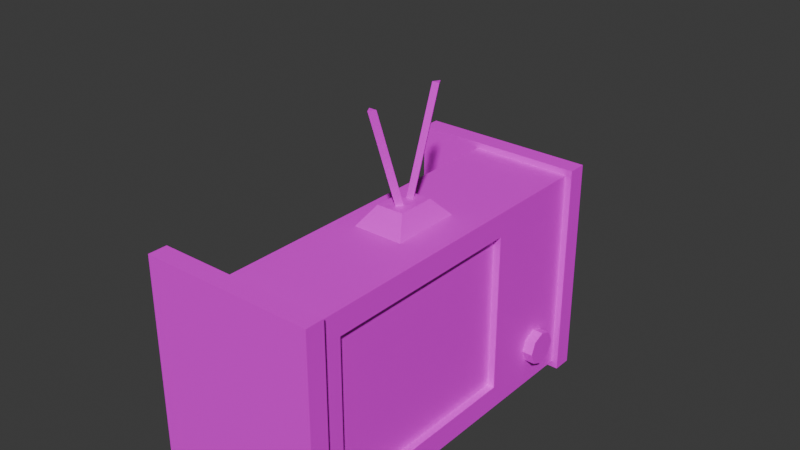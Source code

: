 # Source: frame.blend  (saved by Blender 4.0.36; exported with 4.5.12 LTS)
import bpy
from mathutils import Matrix  # noqa: F401  (used for matrix-valued properties, if any)

bpy.ops.wm.read_factory_settings(use_empty=True)
scene = bpy.context.scene
scene.name = 'Scene'

# ---- collections
col_painting = bpy.data.collections.new('painting'); scene.collection.children.link(col_painting)
col_painting.hide_render = True
col_record = bpy.data.collections.new('record'); scene.collection.children.link(col_record)
col_record.hide_render = True
col_tv = bpy.data.collections.new('Tv'); scene.collection.children.link(col_tv)

# ---- images (referenced by path relative to the original .blend; pixels are not part of the script)
import os
ASSET_DIR = os.environ.get("B2B_ASSET_DIR", "")  # directory of the original .blend (textures are referenced by path, not embedded)
HERE = os.path.dirname(os.path.abspath(__file__))  # packed textures are extracted next to this script under _unpacked/

def load_image(name, relpath, width, height, colorspace="sRGB"):
    """Load a texture the original file referenced (path relative to the .blend, or extracted next to this script)."""
    p = next((c for c in (os.path.join(HERE, relpath), os.path.join(ASSET_DIR, relpath)) if relpath and os.path.exists(c)), "")
    if p:
        img = bpy.data.images.load(p, check_existing=True)
        img.name = name
    else:  # same state as the original file: an image datablock whose file is absent (Cycles renders it pink)
        img = bpy.data.images.new(name, width, height)
        img.source = "FILE"
        img.filepath = "//" + (relpath or name)
    img.colorspace_settings.name = colorspace
    return img
img_frame_png = load_image('frame.png', 'frame.png', 1024, 1024, 'sRGB')
img_smiling_lady_png_001 = load_image('smiling lady.png.001', 'smiling lady.png', 1024, 1024, 'sRGB')
img_record_png = load_image('record.png', 'record.png', 1024, 1024, 'sRGB')
img_long_pause_png = load_image('long pause.png', 'long pause.png', 1024, 1024, 'sRGB')
img_texture_png = load_image('texture.png', 'texture.png', 1024, 1024, 'sRGB')

# ---- materials (node trees are filled in below, after node groups)
mat_frame = bpy.data.materials.new('frame')
mat_frame.use_transparent_shadow = False
mat_glas = bpy.data.materials.new('glas')
mat_glas.surface_render_method = 'BLENDED'
mat_glas.blend_method = 'BLEND'
mat_glas.alpha_threshold = 0.0
mat_glas.use_transparency_overlap = False
mat_glas.show_transparent_back = False
mat_glas.roughness = 0.5
mat_glas.line_color = (0.0, 0.0, 0.0, 1.0)
mat_picture = bpy.data.materials.new('picture')
mat_picture.use_transparent_shadow = False
mat_material = bpy.data.materials.new('Material')
mat_material.alpha_threshold = 0.0
mat_material.use_transparent_shadow = False
mat_material.roughness = 0.5
mat_material.line_color = (0.0, 0.0, 0.0, 1.0)
mat_cover = bpy.data.materials.new('cover')
mat_cover.use_transparent_shadow = False
mat_material_001 = bpy.data.materials.new('Material.001')
mat_material_001.alpha_threshold = 0.0
mat_material_001.use_transparent_shadow = False
mat_material_001.roughness = 0.5
mat_material_001.line_color = (0.0, 0.0, 0.0, 1.0)

# ---- material node trees
mat_frame.use_nodes = True; mat_frame.node_tree.nodes.clear()
_N = mat_frame.node_tree.nodes; _L = mat_frame.node_tree.links
n0 = _N.new('ShaderNodeOutputMaterial'); n0.name = 'Material Output'; n0.location = (352, 301)
n1 = _N.new('ShaderNodeTexImage'); n1.name = 'Image Texture'; n1.location = (-52, 285)
n1.image = img_frame_png
_L.new(n1.outputs[0], n0.inputs[0])
n0.is_active_output = True
mat_glas.use_nodes = True; mat_glas.node_tree.nodes.clear()
_N = mat_glas.node_tree.nodes; _L = mat_glas.node_tree.links
n0 = _N.new('ShaderNodeOutputMaterial'); n0.name = 'Material Output'; n0.location = (375, 270)
n1 = _N.new('ShaderNodeTexImage'); n1.name = 'Image Texture'; n1.location = (-245, 274)
n1.image = img_frame_png
n2 = _N.new('ShaderNodeBsdfTransparent'); n2.name = 'Transparent BSDF'; n2.location = (-30, 383)
n3 = _N.new('ShaderNodeMixShader'); n3.name = 'Mix Shader'; n3.location = (180, 313)
_L.new(n1.outputs[1], n3.inputs[0])
_L.new(n3.outputs[0], n0.inputs[0])
_L.new(n2.outputs[0], n3.inputs[1])
_L.new(n1.outputs[0], n3.inputs[2])
n0.is_active_output = True
mat_picture.use_nodes = True; mat_picture.node_tree.nodes.clear()
_N = mat_picture.node_tree.nodes; _L = mat_picture.node_tree.links
n0 = _N.new('ShaderNodeOutputMaterial'); n0.name = 'Material Output'; n0.location = (352, 301)
n1 = _N.new('ShaderNodeTexImage'); n1.name = 'Image Texture'; n1.location = (-235, 282)
n1.image = img_smiling_lady_png_001
_L.new(n1.outputs[0], n0.inputs[0])
n0.is_active_output = True
mat_material.use_nodes = True; mat_material.node_tree.nodes.clear()
_N = mat_material.node_tree.nodes; _L = mat_material.node_tree.links
n0 = _N.new('ShaderNodeOutputMaterial'); n0.name = 'Material Output'; n0.location = (604, 406)
n1 = _N.new('ShaderNodeTexImage'); n1.name = 'Image Texture'; n1.location = (248, 409)
n1.image = img_record_png
_L.new(n1.outputs[0], n0.inputs[0])
n0.is_active_output = True
mat_cover.use_nodes = True; mat_cover.node_tree.nodes.clear()
_N = mat_cover.node_tree.nodes; _L = mat_cover.node_tree.links
n0 = _N.new('ShaderNodeOutputMaterial'); n0.name = 'Material Output'; n0.location = (300, 300)
n1 = _N.new('ShaderNodeTexImage'); n1.name = 'Image Texture'; n1.location = (-33, 304)
n1.image = img_long_pause_png
_L.new(n1.outputs[0], n0.inputs[0])
n0.is_active_output = True
mat_material_001.use_nodes = True; mat_material_001.node_tree.nodes.clear()
_N = mat_material_001.node_tree.nodes; _L = mat_material_001.node_tree.links
n0 = _N.new('ShaderNodeOutputMaterial'); n0.name = 'Material Output'; n0.location = (300, 300)
n1 = _N.new('ShaderNodeBsdfPrincipled'); n1.name = 'Principled BSDF'; n1.location = (10, 300)
n1.inputs[3].default_value = 1.45
n2 = _N.new('ShaderNodeTexImage'); n2.name = 'Image Texture'; n2.location = (-278, 297)
n2.image = img_texture_png
_L.new(n1.outputs[0], n0.inputs[0])
_L.new(n2.outputs[0], n1.inputs[0])
n0.is_active_output = True

# ---- world
world_world = bpy.data.worlds.new('World'); scene.world = world_world
world_world.use_nodes = True; world_world.node_tree.nodes.clear()
_N = world_world.node_tree.nodes; _L = world_world.node_tree.links
n0 = _N.new('ShaderNodeOutputWorld'); n0.name = 'World Output'; n0.location = (300, 300)
n1 = _N.new('ShaderNodeBackground'); n1.name = 'Background'; n1.location = (10, 300)
n1.inputs[0].default_value = (0.05088, 0.05088, 0.05088, 1.0)
_L.new(n1.outputs[0], n0.inputs[0])
n0.is_active_output = True
world_world.color = (0.05088, 0.05088, 0.05088)
world_world.use_sun_shadow = False
world_world.sun_shadow_jitter_overblur = 0.0

# ---- meshes
me_cube = bpy.data.meshes.new('Cube')
me_cube.from_pydata([(0.01073, 0.2504, 0.3798), (0.01073, 0.2504, -0.2504), (0.01073, -0.2504, 0.3798), (0.01073, -0.2504, -0.2504), (-0.03148, 0.251, 0.3804), (-0.03148, 0.251, -0.251), (-0.03148, -0.251, 0.3804), (-0.03148, -0.251, -0.251), (-0.03399, 0.3153, -0.3153), (-0.03399, -0.3153, -0.3153), (-0.01493, 0.3153, 0.4447), (-0.01493, 0.3153, -0.3153), (-0.03399, -0.3153, 0.4447), (-0.01493, -0.3153, 0.4447), (-0.01493, -0.3153, -0.3153), (-0.03399, 0.3153, 0.4447), (0.00517, -0.3039, 0.4333), (0.00517, -0.3039, -0.3039), (0.00517, 0.3039, -0.3039), (0.00517, 0.3039, 0.4333), (0.001749, 0.2843, -0.2843), (0.001749, -0.2843, 0.4137), (0.001749, -0.2843, -0.2843), (0.001749, 0.2843, 0.4137), (-0.00592, 0.2706, 0.4), (-0.00592, -0.2706, -0.2706), (-0.00592, 0.2706, -0.2706), (-0.00592, -0.2706, 0.4)], [], [(10, 15, 12, 13), (14, 13, 12, 9), (21, 23, 19, 16), (8, 11, 14, 9), (22, 21, 16, 17), (8, 15, 10, 11), (7, 5, 8, 9), (19, 18, 11, 10), (6, 7, 9, 12), (17, 16, 13, 14), (5, 4, 15, 8), (16, 19, 10, 13), (4, 6, 12, 15), (18, 17, 14, 11), (4, 5, 1, 0), (2, 3, 7, 6), (26, 25, 22, 20), (23, 20, 18, 19), (3, 1, 5, 7), (20, 22, 17, 18), (2, 6, 4, 0), (24, 26, 20, 23), (25, 27, 21, 22), (27, 24, 23, 21), (2, 0, 24, 27), (3, 2, 27, 25), (0, 1, 26, 24), (1, 3, 25, 26)])
_uv = me_cube.uv_layers.new(name='UVMap')
_uv.uv.foreach_set('vector', [0.489, 0.9927, 0.4892, 0.9989, 0.231, 0.9989, 0.2307, 0.9927, 0.01228, 0.9927, 0.2307, 0.9927, 0.231, 0.9989, 0.01228, 0.9989, 0.2312, 0.9527, 0.489, 0.9527, 0.4888, 0.9904, 0.2307, 0.9904, 0.7668, 0.9989, 0.7668, 0.9927, 0.9857, 0.9927, 0.9857, 0.9989, 0.01228, 0.9527, 0.2312, 0.9527, 0.2307, 0.9904, 0.01228, 0.9904, 0.7668, 0.9989, 0.4892, 0.9989, 0.489, 0.9927, 0.7668, 0.9927, 0.9857, 0.9995, 0.7668, 0.9995, 0.7668, 0.9989, 0.9857, 0.9989, 0.4888, 0.9904, 0.7668, 0.9904, 0.7668, 0.9927, 0.489, 0.9927, 0.2322, 0.9995, 0.01228, 0.9995, 0.01228, 0.9989, 0.231, 0.9989, 0.01228, 0.9904, 0.2307, 0.9904, 0.2307, 0.9927, 0.01228, 0.9927, 0.7668, 0.9995, 0.4891, 0.9995, 0.4892, 0.9989, 0.7668, 0.9989, 0.2307, 0.9904, 0.4888, 0.9904, 0.489, 0.9927, 0.2307, 0.9927, 0.4891, 0.9995, 0.2322, 0.9995, 0.231, 0.9989, 0.4892, 0.9989, 0.7668, 0.9904, 0.9857, 0.9904, 0.9857, 0.9927, 0.7668, 0.9927, 0.5519, 0.8596, 0.5228, 0.8596, 0.5228, 0.8572, 0.5519, 0.8572, 0.5809, 0.8572, 0.61, 0.8572, 0.61, 0.8596, 0.5809, 0.8596, 0.7668, 0.9135, 0.9857, 0.9135, 0.9857, 0.9527, 0.7668, 0.9527, 0.489, 0.9527, 0.7668, 0.9527, 0.7668, 0.9904, 0.4888, 0.9904, 0.4938, 0.8572, 0.5228, 0.8572, 0.5228, 0.8596, 0.4938, 0.8596, 0.7668, 0.9527, 0.9857, 0.9527, 0.9857, 0.9904, 0.7668, 0.9904, 0.5809, 0.8572, 0.5809, 0.8596, 0.5519, 0.8596, 0.5519, 0.8572, 0.489, 0.9135, 0.7668, 0.9135, 0.7668, 0.9527, 0.489, 0.9527, 0.01228, 0.9135, 0.2316, 0.9135, 0.2312, 0.9527, 0.01228, 0.9527, 0.2316, 0.9135, 0.489, 0.9135, 0.489, 0.9527, 0.2312, 0.9527, 0.2325, 0.8567, 0.4892, 0.8567, 0.489, 0.9135, 0.2316, 0.9135, 0.01228, 0.8567, 0.2325, 0.8567, 0.2316, 0.9135, 0.01228, 0.9135, 0.4892, 0.8567, 0.7668, 0.8567, 0.7668, 0.9135, 0.489, 0.9135, 0.7668, 0.8567, 0.9857, 0.8567, 0.9857, 0.9135, 0.7668, 0.9135])
me_cube.materials.append(mat_frame)
me_cube.use_mirror_vertex_groups = False
me_cube.update()
me_cube_002 = bpy.data.meshes.new('Cube.002')
me_cube_002.from_pydata([(-0.0217, -0.251, -0.251), (-0.0217, -0.251, 0.3804), (-0.0217, 0.251, -0.251), (-0.0217, 0.251, 0.3804)], [], [(3, 2, 0, 1)])
_uv = me_cube_002.uv_layers.new(name='UVMap')
_uv.uv.foreach_set('vector', [0.9938, 0.6471, 0.9938, 0.003987, 0.5204, 0.003987, 0.5204, 0.6471])
me_cube_002.materials.append(mat_frame)
me_cube_002.use_mirror_vertex_groups = False
me_cube_002.update()
me_cube_003 = bpy.data.meshes.new('Cube.003')
me_cube_003.from_pydata([(-0.006425, -0.2569, -0.2569), (-0.006425, -0.2569, 0.3863), (-0.006425, 0.2569, -0.2569), (-0.006425, 0.2569, 0.3863)], [], [(3, 1, 0, 2)])
_uv = me_cube_003.uv_layers.new(name='UVMap')
_uv.uv.foreach_set('vector', [0.4981, 0.6254, 0.01416, 0.6254, 0.01416, 0.01962, 0.4981, 0.01962])
me_cube_003.materials.append(mat_glas)
me_cube_003.use_mirror_vertex_groups = False
me_cube_003.update()
me_cube_004 = bpy.data.meshes.new('Cube.004')
me_cube_004.from_pydata([(-0.01737, -0.251, -0.251), (-0.01737, -0.251, 0.3804), (-0.01737, 0.251, -0.251), (-0.01737, 0.251, 0.3804)], [], [(3, 1, 0, 2)])
_uv = me_cube_004.uv_layers.new(name='UVMap')
_uv.uv.foreach_set('vector', [0.8659, 0.994, 0.1083, 0.994, 0.1083, 0.01311, 0.8659, 0.01311])
me_cube_004.materials.append(mat_picture)
me_cube_004.use_mirror_vertex_groups = False
me_cube_004.update()
me_cube_007 = bpy.data.meshes.new('Cube.007')
me_cube_007.from_pydata([(0.04947, 1.0, 1.0), (0.04947, 1.0, -1.0), (0.04947, -1.0, 1.0), (0.04947, -1.0, -1.0), (-0.04947, 1.0, 1.0), (-0.04947, 1.0, -1.0), (-0.04947, -1.0, 1.0), (-0.04947, -1.0, -1.0)], [], [(0, 4, 6, 2), (3, 2, 6, 7), (5, 1, 3, 7), (5, 4, 0, 1)])
_uv = me_cube_007.uv_layers.new(name='UVMap')
_uv.uv.foreach_set('vector', [0.3277, 0.9328, 0.3277, 0.8719, 0.5313, 0.8719, 0.5313, 0.9328, 0.7348, 0.9328, 0.5313, 0.9328, 0.5313, 0.8719, 0.7348, 0.8719, 0.9384, 0.8719, 0.9384, 0.9328, 0.7348, 0.9328, 0.7348, 0.8719, 0.7579, 0.5962, 0.9615, 0.5962, 0.9615, 0.6572, 0.7579, 0.6572])
me_cube_007.materials.append(mat_material)
me_cube_007.use_mirror_vertex_groups = False
me_cube_007.update()
me_cube_001 = bpy.data.meshes.new('Cube.001')
me_cube_001.from_pydata([(0.04947, 1.0, 1.0), (0.04947, 1.0, -1.0), (0.04947, -1.0, 1.0), (0.04947, -1.0, -1.0), (-0.04947, 1.0, 1.0), (-0.04947, 1.0, -1.0), (-0.04947, -1.0, 1.0), (-0.04947, -1.0, -1.0)], [], [(7, 6, 4, 5), (1, 0, 2, 3)])
_uv = me_cube_001.uv_layers.new(name='UVMap')
_uv.uv.foreach_set('vector', [0.9835, 0.01944, 0.9835, 0.981, 0.0219, 0.981, 0.0219, 0.01944, 0.9835, 0.01944, 0.9835, 0.981, 0.0219, 0.981, 0.0219, 0.01944])
me_cube_001.materials.append(mat_cover)
me_cube_001.use_mirror_vertex_groups = False
me_cube_001.update()
me_cube_005 = bpy.data.meshes.new('Cube.005')
me_cube_005.from_pydata([(0.0316, 1.42, 0.2768), (0.0316, 1.208, 0.06521), (0.0316, 1.292, 0.3623), (0.0316, 1.505, 0.149), (0.0316, 1.535, -0.001832), (0.0316, 1.229, 0.03445), (0.0316, 1.236, -0.001832), (0.0316, 1.229, -0.03811), (0.0316, 1.505, -0.1526), (0.0316, 1.208, -0.06887), (0.0316, 1.42, -0.2805), (0.0316, 1.178, -0.08942), (0.0316, 1.292, -0.3659), (0.0316, 1.141, -0.09664), (0.0316, 1.141, -0.3959), (0.0316, 1.105, -0.08942), (0.0316, 0.9905, -0.3659), (0.0316, 1.074, -0.06887), (0.0316, 0.8626, -0.2805), (0.0316, 1.054, -0.03811), (0.0316, 0.7772, -0.1526), (0.0316, 1.046, -0.001832), (0.0316, 0.7472, -0.001832), (0.0316, 1.054, 0.03445), (0.0316, 0.7772, 0.149), (0.0316, 1.074, 0.06521), (0.0316, 0.8626, 0.2768), (0.0316, 1.105, 0.08576), (0.0316, 0.9905, 0.3623), (0.0316, 1.141, 0.09298), (0.0316, 1.141, 0.3923), (0.0316, 1.178, 0.08576), (-0.006377, 1.42, 0.2768), (-0.006377, 1.208, 0.06521), (-0.006377, 1.292, 0.3623), (-0.006377, 1.505, 0.149), (-0.006377, 1.535, -0.001832), (-0.006377, 1.229, 0.03445), (-0.006377, 1.236, -0.001832), (-0.006377, 1.229, -0.03811), (-0.006377, 1.505, -0.1526), (-0.006377, 1.208, -0.06887), (-0.006377, 1.42, -0.2805), (-0.006377, 1.178, -0.08942), (-0.006377, 1.292, -0.3659), (-0.006377, 1.141, -0.09664), (-0.006377, 1.141, -0.3959), (-0.006377, 1.105, -0.08942), (-0.006377, 0.9905, -0.3659), (-0.006377, 1.074, -0.06887), (-0.006377, 0.8626, -0.2805), (-0.006377, 1.054, -0.03811), (-0.006377, 0.7772, -0.1526), (-0.006377, 1.046, -0.001832), (-0.006377, 0.7472, -0.001832), (-0.006377, 1.054, 0.03445), (-0.006377, 0.7772, 0.149), (-0.006377, 1.074, 0.06521), (-0.006377, 0.8626, 0.2768), (-0.006377, 1.105, 0.08576), (-0.006377, 0.9905, 0.3623), (-0.006377, 1.141, 0.09298), (-0.006377, 1.141, 0.3923), (-0.006377, 1.178, 0.08576)], [], [(3, 0, 1, 5), (0, 2, 31, 1), (4, 3, 5, 6), (8, 4, 6, 7), (10, 8, 7, 9), (12, 10, 9, 11), (14, 12, 11, 13), (16, 14, 13, 15), (18, 16, 15, 17), (20, 18, 17, 19), (22, 20, 19, 21), (24, 22, 21, 23), (26, 24, 23, 25), (28, 26, 25, 27), (30, 28, 27, 29), (2, 30, 29, 31), (35, 32, 33, 37), (32, 34, 63, 33), (36, 35, 37, 38), (40, 36, 38, 39), (42, 40, 39, 41), (44, 42, 41, 43), (46, 44, 43, 45), (48, 46, 45, 47), (50, 48, 47, 49), (52, 50, 49, 51), (54, 52, 51, 53), (56, 54, 53, 55), (58, 56, 55, 57), (60, 58, 57, 59), (62, 60, 59, 61), (34, 62, 61, 63)])
_uv = me_cube_005.uv_layers.new(name='UVMap')
_uv.uv.foreach_set('vector', [0.7108, 0.6047, 0.6541, 0.674, 0.5433, 0.5395, 0.5569, 0.5228, 0.6541, 0.674, 0.5752, 0.7164, 0.5243, 0.5497, 0.5433, 0.5395, 0.7367, 0.5189, 0.7108, 0.6047, 0.5569, 0.5228, 0.5631, 0.5021, 0.7277, 0.4298, 0.7367, 0.5189, 0.5631, 0.5021, 0.561, 0.4807, 0.6853, 0.3508, 0.7277, 0.4298, 0.561, 0.4807, 0.5508, 0.4617, 0.616, 0.2941, 0.6853, 0.3508, 0.5508, 0.4617, 0.5341, 0.4481, 0.5302, 0.2683, 0.616, 0.2941, 0.5341, 0.4481, 0.5134, 0.4419, 0.441, 0.2773, 0.5302, 0.2683, 0.5134, 0.4419, 0.492, 0.444, 0.3621, 0.3197, 0.441, 0.2773, 0.492, 0.444, 0.473, 0.4542, 0.3054, 0.389, 0.3621, 0.3197, 0.473, 0.4542, 0.4594, 0.4709, 0.2796, 0.4748, 0.3054, 0.389, 0.4594, 0.4709, 0.4532, 0.4915, 0.2886, 0.5639, 0.2796, 0.4748, 0.4532, 0.4915, 0.4553, 0.513, 0.3309, 0.6429, 0.2886, 0.5639, 0.4553, 0.513, 0.4655, 0.532, 0.4003, 0.6995, 0.3309, 0.6429, 0.4655, 0.532, 0.4822, 0.5456, 0.4861, 0.7254, 0.4003, 0.6995, 0.4822, 0.5456, 0.5028, 0.5518, 0.5752, 0.7164, 0.4861, 0.7254, 0.5028, 0.5518, 0.5243, 0.5497, 0.2959, 0.4058, 0.3468, 0.3321, 0.4681, 0.4573, 0.4559, 0.4751, 0.3468, 0.3321, 0.422, 0.2835, 0.4862, 0.4456, 0.4681, 0.4573, 0.277, 0.4934, 0.2959, 0.4058, 0.4559, 0.4751, 0.4514, 0.4961, 0.2931, 0.5815, 0.277, 0.4934, 0.4514, 0.4961, 0.4552, 0.5173, 0.3417, 0.6568, 0.2931, 0.5815, 0.4552, 0.5173, 0.4669, 0.5354, 0.4154, 0.7077, 0.3417, 0.6568, 0.4669, 0.5354, 0.4847, 0.5477, 0.503, 0.7266, 0.4154, 0.7077, 0.4847, 0.5477, 0.5057, 0.5522, 0.5911, 0.7105, 0.503, 0.7266, 0.5057, 0.5522, 0.5269, 0.5484, 0.6664, 0.6619, 0.5911, 0.7105, 0.5269, 0.5484, 0.545, 0.5367, 0.7173, 0.5882, 0.6664, 0.6619, 0.545, 0.5367, 0.5573, 0.5189, 0.7362, 0.5006, 0.7173, 0.5882, 0.5573, 0.5189, 0.5618, 0.4979, 0.72, 0.4125, 0.7362, 0.5006, 0.5618, 0.4979, 0.5579, 0.4767, 0.6714, 0.3372, 0.72, 0.4125, 0.5579, 0.4767, 0.5462, 0.4586, 0.5978, 0.2863, 0.6714, 0.3372, 0.5462, 0.4586, 0.5285, 0.4463, 0.5102, 0.2674, 0.5978, 0.2863, 0.5285, 0.4463, 0.5074, 0.4418, 0.422, 0.2835, 0.5102, 0.2674, 0.5074, 0.4418, 0.4862, 0.4456])
me_cube_005.materials.append(mat_cover)
me_cube_005.use_mirror_vertex_groups = False
me_cube_005.update()
me_cube_006 = bpy.data.meshes.new('Cube.006')
me_cube_006.from_pydata([(0.01349, 2.099, 1.381e-08), (0.01349, 2.026, 0.3664), (0.01349, 2.026, -0.3664), (0.01349, 1.18, -1.037e-08), (0.01349, 1.177, -0.01497), (0.01349, 1.169, -0.02766), (0.01349, 1.156, -0.03614), (0.01349, 1.141, -0.03911), (0.01349, 1.126, -0.03614), (0.01349, 0.9905, -0.3641), (0.01349, 1.114, -0.02766), (0.01349, 0.9901, -0.1551), (0.01349, 1.105, -0.01497), (0.01349, 0.9901, -0.05983), (0.01349, 1.102, -1.037e-08), (0.01349, 0.9901, 0.001767), (0.01349, 1.105, 0.01497), (0.01349, 0.9901, 0.06337), (0.01349, 1.114, 0.02766), (0.01349, 0.9901, 0.1587), (0.01349, 1.126, 0.03614), (0.01349, 0.9905, 0.3641), (0.01349, 1.141, 0.03911), (0.01349, 1.156, 0.03614), (0.01349, 1.169, 0.02766), (0.01349, 1.818, 0.677), (0.01349, 1.508, 0.8846), (0.01349, 1.141, 0.9575), (0.01349, 0.9729, 0.924), (0.01349, 1.177, 0.01497), (0.01349, 0.9729, -0.924), (0.01349, 1.141, -0.9575), (0.01349, 1.508, -0.8846), (0.01349, 1.818, -0.677), (-0.01651, 2.099, 1.499e-08), (-0.01651, 2.026, 0.3664), (-0.01651, 2.026, -0.3664), (-0.01651, 1.18, -9.194e-09), (-0.01651, 1.177, -0.01497), (-0.01651, 1.169, -0.02766), (-0.01651, 1.156, -0.03614), (-0.01651, 1.141, -0.03911), (-0.01651, 1.126, -0.03614), (-0.01651, 0.9905, -0.3641), (-0.01651, 1.114, -0.02766), (-0.01651, 0.9901, -0.1551), (-0.01651, 1.105, -0.01497), (-0.01651, 0.9901, -0.05983), (-0.01651, 1.102, -8.35e-09), (-0.01651, 0.9901, 0.001767), (-0.01651, 1.105, 0.01497), (-0.01651, 0.9901, 0.06337), (-0.01651, 1.114, 0.02766), (-0.01651, 0.9901, 0.1587), (-0.01651, 1.126, 0.03614), (-0.01651, 0.9905, 0.3641), (-0.01651, 1.141, 0.03911), (-0.01651, 1.156, 0.03614), (-0.01651, 1.169, 0.02766), (-0.01651, 1.818, 0.677), (-0.01651, 1.508, 0.8846), (-0.01651, 1.141, 0.9575), (-0.01651, 0.9729, 0.924), (-0.01651, 1.177, 0.01497), (-0.01651, 0.9729, -0.924), (-0.01651, 1.141, -0.9575), (-0.01651, 1.508, -0.8846), (-0.01651, 1.818, -0.677)], [], [(0, 3, 4, 2), (33, 2, 4, 5), (32, 33, 5, 6), (0, 1, 29, 3), (31, 32, 6, 7), (30, 31, 7, 8, 9), (11, 9, 8, 10), (13, 11, 10, 12), (15, 13, 12, 14), (17, 15, 14, 16), (19, 17, 16, 18), (21, 19, 18, 20), (27, 28, 21, 20, 22), (26, 27, 22, 23), (25, 26, 23, 24), (1, 25, 24, 29), (34, 36, 38, 37), (67, 39, 38, 36), (66, 40, 39, 67), (34, 37, 63, 35), (65, 41, 40, 66), (64, 43, 42, 41, 65), (45, 44, 42, 43), (47, 46, 44, 45), (49, 48, 46, 47), (51, 50, 48, 49), (53, 52, 50, 51), (55, 54, 52, 53), (61, 56, 54, 55, 62), (60, 57, 56, 61), (59, 58, 57, 60), (35, 63, 58, 59), (1, 0, 34, 35), (0, 2, 36, 34), (25, 1, 35, 59), (26, 25, 59, 60), (27, 26, 60, 61), (28, 27, 61, 62), (21, 28, 62, 55), (29, 24, 58, 63), (24, 23, 57, 58), (3, 29, 63, 37), (23, 22, 56, 57), (22, 20, 54, 56), (19, 21, 55, 53), (20, 18, 52, 54), (17, 19, 53, 51), (18, 16, 50, 52), (15, 17, 51, 49), (16, 14, 48, 50), (13, 15, 49, 47), (14, 12, 46, 48), (11, 13, 47, 45), (12, 10, 44, 46), (9, 11, 45, 43), (10, 8, 42, 44), (30, 9, 43, 64), (31, 30, 64, 65), (32, 31, 65, 66), (33, 32, 66, 67), (2, 33, 67, 36), (8, 7, 41, 42), (7, 6, 40, 41), (6, 5, 39, 40), (5, 4, 38, 39), (4, 3, 37, 38)])
_uv = me_cube_006.uv_layers.new(name='UVMap')
_uv.uv.foreach_set('vector', [0.4908, 0.5996, 0.4908, 0.1405, 0.4833, 0.139, 0.3065, 0.5631, 0.1502, 0.4594, 0.3065, 0.5631, 0.4833, 0.139, 0.4769, 0.1348, 0.04578, 0.3041, 0.1502, 0.4594, 0.4769, 0.1348, 0.4727, 0.1284, 0.4908, 0.5996, 0.6752, 0.5631, 0.4984, 0.139, 0.4908, 0.1405, 0.009105, 0.121, 0.04578, 0.3041, 0.4727, 0.1284, 0.4712, 0.121, 0.02596, 0.03679, 0.009105, 0.121, 0.4712, 0.121, 0.4727, 0.1135, 0.3077, 0.04558, 0.4128, 0.04538, 0.3077, 0.04558, 0.4727, 0.1135, 0.4769, 0.1071, 0.4607, 0.04538, 0.4128, 0.04538, 0.4769, 0.1071, 0.4833, 0.1029, 0.4917, 0.04538, 0.4607, 0.04538, 0.4833, 0.1029, 0.4908, 0.1014, 0.5227, 0.04538, 0.4917, 0.04538, 0.4908, 0.1014, 0.4984, 0.1029, 0.5707, 0.04538, 0.5227, 0.04538, 0.4984, 0.1029, 0.5048, 0.1071, 0.674, 0.04558, 0.5707, 0.04538, 0.5048, 0.1071, 0.509, 0.1135, 0.9726, 0.121, 0.9557, 0.03679, 0.674, 0.04558, 0.509, 0.1135, 0.5105, 0.121, 0.9359, 0.3041, 0.9726, 0.121, 0.5105, 0.121, 0.509, 0.1284, 0.8315, 0.4594, 0.9359, 0.3041, 0.509, 0.1284, 0.5048, 0.1348, 0.6752, 0.5631, 0.8315, 0.4594, 0.5048, 0.1348, 0.4984, 0.139, 0.4908, 0.6, 0.3065, 0.5633, 0.4833, 0.1364, 0.4908, 0.1379, 0.1502, 0.4589, 0.4769, 0.1322, 0.4833, 0.1364, 0.3065, 0.5633, 0.04578, 0.3026, 0.4727, 0.1258, 0.4769, 0.1322, 0.1502, 0.4589, 0.4908, 0.6, 0.4908, 0.1379, 0.4984, 0.1364, 0.6752, 0.5633, 0.009105, 0.1183, 0.4712, 0.1183, 0.4727, 0.1258, 0.04578, 0.3026, 0.02596, 0.03352, 0.3077, 0.04237, 0.4727, 0.1107, 0.4712, 0.1183, 0.009105, 0.1183, 0.4128, 0.04217, 0.4769, 0.1043, 0.4727, 0.1107, 0.3077, 0.04237, 0.4607, 0.04217, 0.4833, 0.1001, 0.4769, 0.1043, 0.4128, 0.04217, 0.4917, 0.04217, 0.4908, 0.09857, 0.4833, 0.1001, 0.4607, 0.04217, 0.5227, 0.04217, 0.4984, 0.1001, 0.4908, 0.09857, 0.4917, 0.04217, 0.5707, 0.04217, 0.5048, 0.1043, 0.4984, 0.1001, 0.5227, 0.04217, 0.674, 0.04237, 0.509, 0.1107, 0.5048, 0.1043, 0.5707, 0.04217, 0.9726, 0.1183, 0.5105, 0.1183, 0.509, 0.1107, 0.674, 0.04237, 0.9557, 0.03352, 0.9359, 0.3026, 0.509, 0.1258, 0.5105, 0.1183, 0.9726, 0.1183, 0.8315, 0.4589, 0.5048, 0.1322, 0.509, 0.1258, 0.9359, 0.3026, 0.6752, 0.5633, 0.4984, 0.1364, 0.5048, 0.1322, 0.8315, 0.4589, 0.1036, 0.5567, 0.107, 0.5389, 0.1216, 0.5389, 0.1165, 0.5652, 0.107, 0.5389, 0.104, 0.521, 0.1171, 0.5124, 0.1216, 0.5389, 0.0942, 0.572, 0.1036, 0.5567, 0.1165, 0.5652, 0.1026, 0.588, 0.08013, 0.5828, 0.0942, 0.572, 0.1026, 0.588, 0.08163, 0.6039, 0.06337, 0.5858, 0.08013, 0.5828, 0.08163, 0.6039, 0.05653, 0.6085, 0.05682, 0.5838, 0.06337, 0.5858, 0.05653, 0.6085, 0.04553, 0.6051, 0.05163, 0.5585, 0.05682, 0.5838, 0.04553, 0.6051, 0.03721, 0.5675, 0.9534, 0.502, 0.9566, 0.5145, 0.9397, 0.5173, 0.9374, 0.5122, 0.9566, 0.5145, 0.9564, 0.5265, 0.9393, 0.523, 0.9397, 0.5173, 0.9441, 0.4925, 0.9534, 0.502, 0.9374, 0.5122, 0.9337, 0.5079, 0.9564, 0.5265, 0.9516, 0.5378, 0.9369, 0.5281, 0.9393, 0.523, 0.9516, 0.5378, 0.9428, 0.5466, 0.9328, 0.5318, 0.9369, 0.5281, 0.05075, 0.547, 0.05163, 0.5585, 0.03721, 0.5675, 0.03605, 0.5506, 0.9428, 0.5466, 0.9311, 0.5514, 0.9276, 0.5337, 0.9328, 0.5318, 0.05063, 0.5417, 0.05075, 0.547, 0.03605, 0.5506, 0.0359, 0.5429, 0.9311, 0.5514, 0.9182, 0.5512, 0.9221, 0.5333, 0.9276, 0.5337, 0.05061, 0.5383, 0.05063, 0.5417, 0.0359, 0.5429, 0.0359, 0.5381, 0.9182, 0.5512, 0.9062, 0.5459, 0.9172, 0.5308, 0.9221, 0.5333, 0.05067, 0.535, 0.05061, 0.5383, 0.0359, 0.5381, 0.036, 0.5332, 0.9062, 0.5459, 0.8989, 0.5355, 0.9135, 0.5265, 0.9172, 0.5308, 0.05087, 0.5298, 0.05067, 0.535, 0.036, 0.5332, 0.03633, 0.5257, 0.8989, 0.5355, 0.8946, 0.5245, 0.9113, 0.5212, 0.9135, 0.5265, 0.05186, 0.5189, 0.05087, 0.5298, 0.03633, 0.5257, 0.03793, 0.5097, 0.8946, 0.5245, 0.8945, 0.5125, 0.9115, 0.5157, 0.9113, 0.5212, 0.05874, 0.4939, 0.05186, 0.5189, 0.03793, 0.5097, 0.04843, 0.4728, 0.06468, 0.492, 0.05874, 0.4939, 0.04843, 0.4728, 0.05827, 0.4693, 0.0808, 0.4948, 0.06468, 0.492, 0.05827, 0.4693, 0.08251, 0.4736, 0.09494, 0.5054, 0.0808, 0.4948, 0.08251, 0.4736, 0.1036, 0.4892, 0.104, 0.521, 0.09494, 0.5054, 0.1036, 0.4892, 0.1171, 0.5124, 0.8945, 0.5125, 0.899, 0.5012, 0.9137, 0.5107, 0.9115, 0.5157, 0.899, 0.5012, 0.9078, 0.4923, 0.9178, 0.507, 0.9137, 0.5107, 0.9078, 0.4923, 0.9194, 0.4875, 0.923, 0.5051, 0.9178, 0.507, 0.9194, 0.4875, 0.9322, 0.4875, 0.9286, 0.5055, 0.923, 0.5051, 0.9322, 0.4875, 0.9441, 0.4925, 0.9337, 0.5079, 0.9286, 0.5055])
me_cube_006.materials.append(mat_material)
me_cube_006.use_mirror_vertex_groups = False
me_cube_006.update()
me_cube_009 = bpy.data.meshes.new('Cube.009')
me_cube_009.from_pydata([(0.6646, -1.307, 1.787), (0.6646, -1.307, 0.3294), (0.6646, 0.5875, 1.787), (0.6646, 0.5875, 0.3294)], [], [(1, 3, 2, 0)])
_uv = me_cube_009.uv_layers.new(name='UVMap')
_uv.uv.foreach_set('vector', [0.4033, 0.5, 0.4033, 0.5, 0.5967, 0.5, 0.5967, 0.5])
me_cube_009.materials.append(mat_material_001)
me_cube_009.use_mirror_vertex_groups = False
me_cube_009.update()
me_cube_008 = bpy.data.meshes.new('Cube.008')
me_cube_008.from_pydata([(0.5718, -1.307, 1.787), (0.5718, -1.307, 0.3294), (0.5718, 0.5875, 1.787), (0.5718, 0.5875, 0.3294)], [], [(1, 3, 2, 0)])
_uv = me_cube_008.uv_layers.new(name='UVMap')
_uv.uv.foreach_set('vector', [0.4033, 0.5, 0.4033, 0.5, 0.5967, 0.5, 0.5967, 0.5])
me_cube_008.materials.append(mat_material_001)
me_cube_008.use_mirror_vertex_groups = False
me_cube_008.update()
me_cube_010 = bpy.data.meshes.new('Cube.010')
me_cube_010.from_pydata([(0.7909, 1.52, 2.057), (0.7909, 1.52, 0.05968), (0.731, 1.52, 2.0), (0.731, 0.5875, 0.3294), (-0.7985, 1.52, 2.057), (-0.7985, 1.52, 0.05968), (0.731, 1.52, 0.1166), (0.731, 0.5875, 1.787), (0.7909, 1.693, 0.05968), (-0.7985, 1.693, 0.05968), (0.7909, 1.693, 2.057), (-0.7985, 1.693, 2.057), (0.7909, -1.52, 2.057), (0.7909, -1.52, 0.05968), (0.731, -1.307, 1.787), (-0.1963, 0.6095, 0.3074), (-0.7985, -1.52, 2.057), (-0.7985, -1.52, 0.05968), (0.731, -1.307, 0.3294), (-0.1963, 0.6095, 1.809), (0.7909, -1.693, 0.05968), (-0.7985, -1.693, 0.05968), (0.7909, -1.693, 2.057), (-0.7985, -1.693, 2.057), (-0.1963, 1.52, 2.0), (-0.1963, 1.52, 0.1166), (-0.1963, -1.329, 1.809), (-0.1963, -1.329, 0.3074), (-0.1963, 0.8003, 2.0), (-0.1963, -1.52, 2.0), (-0.1963, -1.52, 0.1166), (-0.1963, 0.8003, 0.1166), (-0.7634, 0.2665, 1.543), (-0.7634, -0.9863, 1.543), (-0.7634, -0.9863, 0.573), (-0.7634, 0.2665, 0.573), (0.731, -1.52, 2.0), (0.731, -1.52, 0.1166), (0.731, 0.8003, 0.1166), (0.731, 0.8003, 2.0), (0.3441, -1.307, 1.787), (0.3441, -1.307, 0.3294), (0.3441, 0.5875, 0.3294), (0.3441, 0.5875, 1.787), (0.0902, -0.1719, 2.162), (-0.02782, -0.3373, 1.98), (0.7249, 1.324, 0.4779), (0.8267, 1.324, 0.4779), (0.7249, 1.278, 0.368), (0.8267, 1.278, 0.368), (0.7249, 1.168, 0.3224), (0.8267, 1.168, 0.3224), (0.7249, 1.058, 0.368), (0.8267, 1.058, 0.368), (0.7249, 1.013, 0.4779), (0.8267, 1.013, 0.4779), (0.7249, 1.058, 0.5879), (0.8267, 1.058, 0.5879), (0.7249, 1.168, 0.6334), (0.8267, 1.168, 0.6334), (0.7249, 1.278, 0.5879), (0.8267, 1.278, 0.5879), (-0.02782, 0.3373, 1.98), (0.0902, 0.1719, 2.162), (0.4534, -0.3373, 1.98), (0.3354, -0.1719, 2.162), (0.4534, 0.3373, 1.98), (0.3354, 0.1719, 2.162), (0.2133, 0.127, 2.16), (0.2133, 0.4357, 3.033), (0.2475, 0.06775, 2.16), (0.2475, 0.3764, 3.033), (0.1791, 0.06775, 2.16), (0.1791, 0.3764, 3.033), (0.2133, -0.1048, 2.16), (0.2133, -0.4135, 3.033), (0.2475, -0.04556, 2.16), (0.2475, -0.3542, 3.033), (0.1791, -0.04556, 2.16), (0.1791, -0.3542, 3.033)], [], [(1, 0, 2, 6), (39, 2, 24, 28), (25, 24, 4, 5), (5, 1, 6, 25), (1, 5, 9, 8), (9, 11, 10, 8), (4, 0, 10, 11), (0, 1, 8, 10), (5, 4, 11, 9), (31, 25, 6, 38), (0, 4, 24, 2), (13, 37, 36, 12), (30, 17, 16, 29), (17, 30, 37, 13), (13, 20, 21, 17), (21, 20, 22, 23), (16, 23, 22, 12), (12, 22, 20, 13), (17, 21, 23, 16), (12, 36, 29, 16), (38, 6, 2, 39), (30, 31, 38, 37), (25, 31, 28, 24), (15, 27, 34, 35), (18, 3, 42, 41), (36, 39, 28, 29), (19, 26, 29, 28), (26, 27, 30, 29), (15, 19, 28, 31), (27, 15, 31, 30), (35, 34, 33, 32), (27, 26, 33, 34), (19, 15, 35, 32), (26, 19, 32, 33), (18, 14, 36, 37), (3, 18, 37, 38), (14, 7, 39, 36), (7, 3, 38, 39), (7, 14, 40, 43), (14, 18, 41, 40), (3, 7, 43, 42), (46, 47, 49, 48), (48, 49, 51, 50), (67, 63, 44, 65), (50, 51, 53, 52), (52, 53, 55, 54), (64, 65, 44, 45), (54, 55, 57, 56), (66, 67, 65, 64), (56, 57, 59, 58), (49, 47, 61, 59, 57, 55, 53, 51), (62, 63, 67, 66), (58, 59, 61, 60), (60, 61, 47, 46), (45, 44, 63, 62), (68, 69, 71, 70), (70, 71, 73, 72), (71, 69, 73), (72, 73, 69, 68), (74, 75, 77, 76), (76, 77, 79, 78), (77, 75, 79), (78, 79, 75, 74)])
_uv = me_cube_010.uv_layers.new(name='UVMap')
_uv.uv.foreach_set('vector', [0.5949, 0.3458, 0.5949, 0.9933, 0.573, 0.9748, 0.573, 0.3643, 0.9609, 0.02045, 0.9642, 0.02045, 0.9642, 0.02473, 0.9609, 0.02473, 0.2339, 0.3643, 0.2339, 0.9748, 0.01371, 0.9933, 0.01371, 0.3458, 0.01371, 0.3458, 0.5949, 0.3458, 0.573, 0.3643, 0.2339, 0.3643, 0.03766, 0.9623, 0.03766, 0.03766, 0.1385, 0.03766, 0.1385, 0.9623, 0.543, 0.3722, 0.543, 0.9767, 0.06178, 0.9767, 0.06178, 0.3722, 0.5246, 0.9524, 0.06568, 0.9524, 0.06568, 0.9524, 0.5246, 0.9524, 0.009303, 0.9767, 0.009303, 0.3722, 0.06178, 0.3722, 0.06178, 0.9767, 0.5955, 0.3722, 0.5955, 0.9767, 0.543, 0.9767, 0.543, 0.3722, 0.9609, 0.007481, 0.9642, 0.007481, 0.9642, 0.01176, 0.9609, 0.01176, 0.5949, 0.9933, 0.01371, 0.9933, 0.2339, 0.9748, 0.573, 0.9748, 0.01003, 0.3458, 0.03193, 0.3643, 0.03193, 0.9748, 0.01003, 0.9933, 0.371, 0.3643, 0.5912, 0.3458, 0.5912, 0.9933, 0.371, 0.9748, 0.5912, 0.3458, 0.371, 0.3643, 0.03193, 0.3643, 0.01003, 0.3458, 0.2138, 0.03766, 0.3147, 0.03766, 0.3147, 0.9623, 0.2138, 0.9623, 0.06211, 0.3742, 0.5426, 0.3742, 0.5426, 0.9779, 0.06211, 0.9779, 0.06568, 0.9524, 0.06568, 0.9524, 0.5246, 0.9524, 0.5246, 0.9524, 0.595, 0.9779, 0.5426, 0.9779, 0.5426, 0.3742, 0.595, 0.3742, 0.009707, 0.3742, 0.06211, 0.3742, 0.06211, 0.9779, 0.009707, 0.9779, 0.01003, 0.9933, 0.03193, 0.9748, 0.371, 0.9748, 0.5912, 0.9933, 0.9609, 0.01176, 0.9642, 0.01176, 0.9642, 0.02045, 0.9609, 0.02045, 0.9421, 0.01797, 0.9494, 0.01139, 0.9524, 0.0173, 0.9436, 0.02025, 0.9642, 0.03342, 0.9609, 0.03342, 0.9609, 0.02473, 0.9642, 0.02473, 0.9478, 0.01133, 0.9418, 0.01746, 0.9404, 0.01472, 0.9446, 0.01038, 0.9575, 0.02968, 0.9575, 0.03842, 0.9558, 0.03842, 0.9558, 0.02968, 0.9386, 0.02241, 0.9271, 0.02612, 0.9272, 0.01834, 0.9374, 0.01991, 0.9283, 0.01754, 0.9373, 0.01911, 0.9374, 0.01991, 0.9272, 0.01834, 0.9373, 0.01911, 0.9418, 0.01746, 0.9421, 0.01797, 0.9374, 0.01991, 0.9281, 0.008467, 0.9283, 0.01754, 0.9272, 0.01834, 0.9271, 0.007481, 0.9418, 0.01746, 0.9478, 0.01133, 0.9494, 0.01139, 0.9421, 0.01797, 0.9352, 0.01074, 0.9404, 0.01472, 0.937, 0.0171, 0.9321, 0.01482, 0.9418, 0.01746, 0.9373, 0.01911, 0.937, 0.0171, 0.9404, 0.01472, 0.9283, 0.01754, 0.9281, 0.008467, 0.9317, 0.00964, 0.9321, 0.01482, 0.9373, 0.01911, 0.9283, 0.01754, 0.9321, 0.01482, 0.937, 0.0171, 0.9439, 0.02096, 0.9389, 0.02342, 0.9386, 0.02241, 0.9436, 0.02025, 0.9516, 0.01881, 0.9439, 0.02096, 0.9436, 0.02025, 0.9524, 0.0173, 0.9389, 0.02342, 0.929, 0.02711, 0.9271, 0.02612, 0.9386, 0.02241, 0.929, 0.02711, 0.9324, 0.03724, 0.9314, 0.0392, 0.9271, 0.02612, 0.9575, 0.01421, 0.9575, 0.02295, 0.9558, 0.02295, 0.9558, 0.01421, 0.9575, 0.02295, 0.9575, 0.02968, 0.9558, 0.02968, 0.9558, 0.02295, 0.9575, 0.007481, 0.9575, 0.01421, 0.9558, 0.01421, 0.9558, 0.007481, 0.9356, 0.04402, 0.9351, 0.04378, 0.9351, 0.04337, 0.9356, 0.04317, 0.9356, 0.04317, 0.9351, 0.04337, 0.9348, 0.04311, 0.935, 0.04257, 0.9292, 0.04529, 0.9281, 0.04529, 0.9281, 0.04371, 0.9292, 0.04371, 0.935, 0.04257, 0.9348, 0.04311, 0.9344, 0.04313, 0.9342, 0.04259, 0.9342, 0.04259, 0.9344, 0.04313, 0.9341, 0.04346, 0.9336, 0.04322, 0.9298, 0.04257, 0.9292, 0.04371, 0.9281, 0.04371, 0.9275, 0.04257, 0.9336, 0.04322, 0.9341, 0.04346, 0.9341, 0.04387, 0.9336, 0.04407, 0.9302, 0.04606, 0.9292, 0.04529, 0.9292, 0.04371, 0.9302, 0.04294, 0.9336, 0.04407, 0.9341, 0.04387, 0.9344, 0.04413, 0.9342, 0.04466, 0.9351, 0.04337, 0.9351, 0.04378, 0.9348, 0.0441, 0.9344, 0.04413, 0.9341, 0.04387, 0.9341, 0.04346, 0.9344, 0.04313, 0.9348, 0.04311, 0.9275, 0.04643, 0.9281, 0.04529, 0.9292, 0.04529, 0.9298, 0.04643, 0.9342, 0.04466, 0.9344, 0.04413, 0.9348, 0.0441, 0.9351, 0.04465, 0.9351, 0.04465, 0.9348, 0.0441, 0.9351, 0.04378, 0.9356, 0.04402, 0.9271, 0.04294, 0.9281, 0.04371, 0.9281, 0.04529, 0.9271, 0.04606, 0.9615, 0.03689, 0.9615, 0.04116, 0.9612, 0.04107, 0.9612, 0.0368, 0.9612, 0.0368, 0.9612, 0.04107, 0.9609, 0.04107, 0.9609, 0.0368, 0.9612, 0.04107, 0.9615, 0.04116, 0.9613, 0.04138, 0.9618, 0.0368, 0.9618, 0.04107, 0.9615, 0.04116, 0.9615, 0.03689, 0.9564, 0.04189, 0.9564, 0.04617, 0.9561, 0.04607, 0.9561, 0.0418, 0.9561, 0.0418, 0.9561, 0.04607, 0.9558, 0.04607, 0.9558, 0.0418, 0.9561, 0.04607, 0.9564, 0.04617, 0.9562, 0.04638, 0.9567, 0.0418, 0.9567, 0.04607, 0.9564, 0.04617, 0.9564, 0.04189])
me_cube_010.materials.append(mat_material_001)
me_cube_010.use_mirror_vertex_groups = False
me_cube_010.update()

# ---- objects
ob_frame_001 = bpy.data.objects.new('frame.001', me_cube)
ob_back_001 = bpy.data.objects.new('back.001', me_cube_002)
ob_glass_001 = bpy.data.objects.new('glass.001', me_cube_003)
ob_picture_001 = bpy.data.objects.new('picture.001', me_cube_004)
ob_case = bpy.data.objects.new('case', me_cube_007)
ob_cover = bpy.data.objects.new('cover', me_cube_001)
ob_label = bpy.data.objects.new('label', me_cube_005)
ob_record = bpy.data.objects.new('record', me_cube_006)
ob_glass = bpy.data.objects.new('glass', me_cube_009)
ob_image = bpy.data.objects.new('image', me_cube_008)
ob_tv = bpy.data.objects.new('TV', me_cube_010)

# ---- transforms, parenting, visibility, modifiers, constraints
ob_frame_001.location = (0.0, 0.0, 0.0)
ob_frame_001.lock_rotations_4d = False
ob_frame_001.empty_display_type = 'ARROWS'
ob_frame_001.lineart.crease_threshold = 0.0
ob_back_001.location = (0.0, 0.0, 0.0)
ob_back_001.lock_rotations_4d = False
ob_back_001.empty_display_type = 'ARROWS'
ob_back_001.lineart.crease_threshold = 0.0
ob_glass_001.location = (0.0, 0.0, 0.0)
ob_glass_001.lock_rotations_4d = False
ob_glass_001.empty_display_type = 'ARROWS'
ob_glass_001.lineart.crease_threshold = 0.0
ob_picture_001.location = (0.0, 0.0, 0.0)
ob_picture_001.lock_rotations_4d = False
ob_picture_001.empty_display_type = 'ARROWS'
ob_picture_001.lineart.crease_threshold = 0.0
ob_case.location = (-0.00298, -0.1109, -0.03574)
ob_case.scale = (0.2766, 0.2766, 0.2766)
ob_case.lock_rotations_4d = False
ob_case.empty_display_type = 'ARROWS'
ob_case.lineart.crease_threshold = 0.0
ob_cover.location = (-0.00298, -0.1109, -0.03574)
ob_cover.scale = (0.2766, 0.2766, 0.2766)
ob_cover.lock_rotations_4d = False
ob_cover.empty_display_type = 'ARROWS'
ob_cover.lineart.crease_threshold = 0.0
ob_label.location = (-0.007538, -0.1109, -0.03574)
ob_label.scale = (0.2766, 0.2766, 0.2766)
ob_label.lock_rotations_4d = False
ob_label.empty_display_type = 'ARROWS'
ob_label.lineart.crease_threshold = 0.0
ob_record.location = (-0.00298, -0.1109, -0.03574)
ob_record.scale = (0.2766, 0.2766, 0.2766)
ob_record.lock_rotations_4d = False
ob_record.empty_display_type = 'ARROWS'
ob_record.lineart.crease_threshold = 0.0
ob_glass.location = (0.0, 0.0, -0.3292)
ob_glass.scale = (0.2163, 0.2163, 0.2163)
ob_glass.lock_rotations_4d = False
ob_glass.empty_display_type = 'ARROWS'
ob_glass.lineart.crease_threshold = 0.0
ob_image.location = (0.0, 0.0, -0.3292)
ob_image.scale = (0.2163, 0.2163, 0.2163)
ob_image.lock_rotations_4d = False
ob_image.empty_display_type = 'ARROWS'
ob_image.lineart.crease_threshold = 0.0
ob_tv.location = (0.0, 0.0, -0.3292)
ob_tv.scale = (0.2163, 0.2163, 0.2163)
ob_tv.lock_rotations_4d = False
ob_tv.empty_display_type = 'ARROWS'
ob_tv.lineart.crease_threshold = 0.0

# ---- collection membership
col_painting.objects.link(ob_frame_001)
col_painting.objects.link(ob_back_001)
col_painting.objects.link(ob_glass_001)
col_painting.objects.link(ob_picture_001)
col_record.objects.link(ob_case)
col_record.objects.link(ob_cover)
col_record.objects.link(ob_label)
col_record.objects.link(ob_record)
col_tv.objects.link(ob_glass)
col_tv.objects.link(ob_image)
col_tv.objects.link(ob_tv)

# ---- scene / render settings (as saved in the file)
scene.frame_start = 1; scene.frame_end = 250; scene.frame_set(1)
scene.render.engine = 'BLENDER_EEVEE_NEXT'
scene.cycles.sampling_pattern = 'TABULATED_SOBOL'
bpy.context.view_layer.update()

# ---- added for rendering (the .blend has no active camera and no usable light): camera, sun
cam_auto = bpy.data.cameras.new('AutoCamera')
cam_auto.lens = 50.0
cam_auto.sensor_width = 36.0
cam_auto.clip_end = 1000.0
ob_auto_camera = bpy.data.objects.new('AutoCamera', cam_auto)
scene.collection.objects.link(ob_auto_camera)
ob_auto_camera.location = (1.11238, -1.29017, 0.951652)
ob_auto_camera.rotation_euler = (1.09748, -7.21219e-08, 0.694738)
scene.camera = ob_auto_camera
light_auto_sun = bpy.data.lights.new('AutoSun', 'SUN')
light_auto_sun.energy = 3.0
light_auto_sun.angle = 0.0523599
ob_auto_sun = bpy.data.objects.new('AutoSun', light_auto_sun)
scene.collection.objects.link(ob_auto_sun)
ob_auto_sun.rotation_euler = (0.872665, 0.174533, 0.523599)
bpy.context.view_layer.update()
